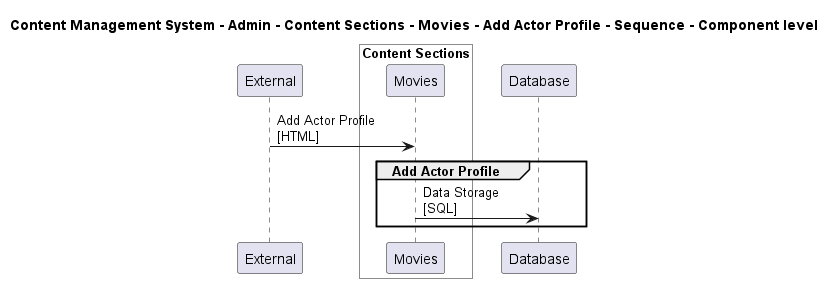

The diagram above was rendered by PlantUML. Its source (embedded in the PNG):
@startuml

title Content Management System - Admin - Content Sections - Movies - Add Actor Profile - Sequence - Component level

participant "External" as C4InterFlow.SoftwareSystems.ExternalSystem

box "Admin" #White
    
box "Content Sections" #White
    participant "Movies" as ContentManagementSystem.SoftwareSystems.Admin.Containers.ContentSections.Components.Movies
end box

end box

participant "Database" as ContentManagementSystem.SoftwareSystems.Database

C4InterFlow.SoftwareSystems.ExternalSystem -> ContentManagementSystem.SoftwareSystems.Admin.Containers.ContentSections.Components.Movies : Add Actor Profile\n[HTML]
group Add Actor Profile
ContentManagementSystem.SoftwareSystems.Admin.Containers.ContentSections.Components.Movies -> ContentManagementSystem.SoftwareSystems.Database : Data Storage\n[SQL]
end


@enduml